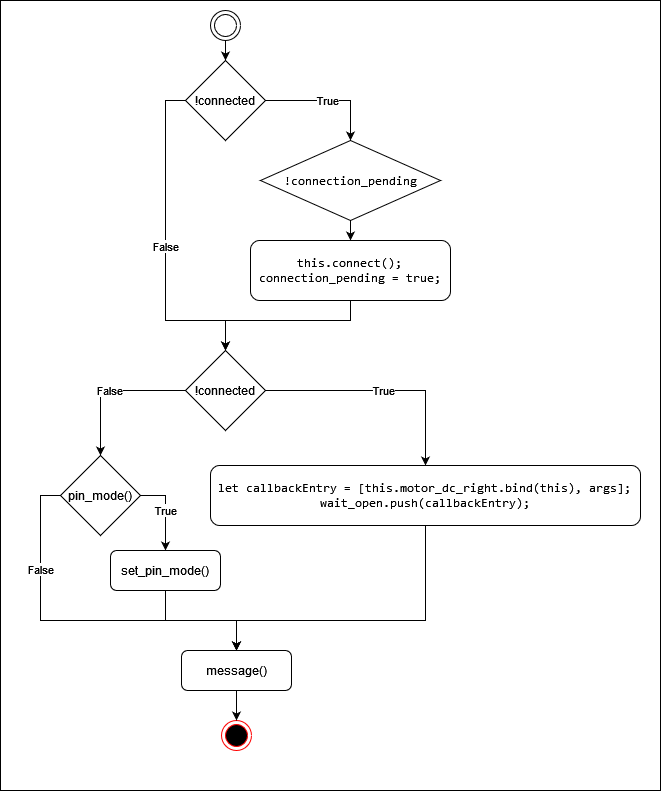

The diagram above was exported from draw.io. Its source (the exported page's mxGraphModel, read from the mxfile embedded in the PNG):
<mxGraphModel dx="1724" dy="936" grid="1" gridSize="10" guides="1" tooltips="1" connect="1" arrows="1" fold="1" page="1" pageScale="1" pageWidth="827" pageHeight="1169" math="0" shadow="0">
  <root>
    <mxCell id="0" />
    <mxCell id="1" parent="0" />
    <mxCell id="2" value="" style="rounded=0;whiteSpace=wrap;html=1;" vertex="1" parent="1">
      <mxGeometry x="1060" y="120" width="660" height="790" as="geometry" />
    </mxCell>
    <mxCell id="3" style="edgeStyle=orthogonalEdgeStyle;rounded=0;orthogonalLoop=1;jettySize=auto;html=1;exitX=0.5;exitY=1;exitDx=0;exitDy=0;entryX=0.5;entryY=0;entryDx=0;entryDy=0;startArrow=none;startFill=0;" edge="1" source="4" target="8" parent="1">
      <mxGeometry relative="1" as="geometry" />
    </mxCell>
    <mxCell id="4" value="" style="ellipse;shape=doubleEllipse;whiteSpace=wrap;html=1;" vertex="1" parent="1">
      <mxGeometry x="1270" y="130" width="30" height="30" as="geometry" />
    </mxCell>
    <mxCell id="5" value="" style="ellipse;html=1;shape=endState;fillColor=#000000;strokeColor=#ff0000;" vertex="1" parent="1">
      <mxGeometry x="1281" y="840" width="30" height="30" as="geometry" />
    </mxCell>
    <mxCell id="6" value="True" style="edgeStyle=orthogonalEdgeStyle;rounded=0;orthogonalLoop=1;jettySize=auto;html=1;exitX=1;exitY=0.5;exitDx=0;exitDy=0;entryX=0.5;entryY=0;entryDx=0;entryDy=0;startArrow=none;startFill=0;" edge="1" source="8" target="10" parent="1">
      <mxGeometry relative="1" as="geometry" />
    </mxCell>
    <mxCell id="7" value="False" style="edgeStyle=orthogonalEdgeStyle;rounded=0;orthogonalLoop=1;jettySize=auto;html=1;exitX=0;exitY=0.5;exitDx=0;exitDy=0;entryX=0.5;entryY=0;entryDx=0;entryDy=0;startArrow=none;startFill=0;" edge="1" source="8" target="15" parent="1">
      <mxGeometry relative="1" as="geometry">
        <Array as="points">
          <mxPoint x="1225" y="220" />
          <mxPoint x="1225" y="440" />
          <mxPoint x="1285" y="440" />
        </Array>
      </mxGeometry>
    </mxCell>
    <mxCell id="8" value="!connected" style="rhombus;whiteSpace=wrap;html=1;" vertex="1" parent="1">
      <mxGeometry x="1245" y="180" width="80" height="80" as="geometry" />
    </mxCell>
    <mxCell id="9" style="edgeStyle=orthogonalEdgeStyle;rounded=0;orthogonalLoop=1;jettySize=auto;html=1;exitX=0.5;exitY=1;exitDx=0;exitDy=0;entryX=0.5;entryY=0;entryDx=0;entryDy=0;startArrow=none;startFill=0;" edge="1" source="10" target="12" parent="1">
      <mxGeometry relative="1" as="geometry" />
    </mxCell>
    <mxCell id="10" value="&lt;pre&gt;&lt;span class=&quot;pl-kos&quot;&gt;&lt;/span&gt;&lt;span class=&quot;pl-c1&quot;&gt;!&lt;/span&gt;&lt;span class=&quot;pl-s1&quot;&gt;connection_pending&lt;/span&gt;&lt;/pre&gt;" style="rhombus;whiteSpace=wrap;html=1;" vertex="1" parent="1">
      <mxGeometry x="1320" y="260" width="180" height="80" as="geometry" />
    </mxCell>
    <mxCell id="11" style="edgeStyle=orthogonalEdgeStyle;rounded=0;orthogonalLoop=1;jettySize=auto;html=1;exitX=0.5;exitY=1;exitDx=0;exitDy=0;entryX=0.5;entryY=0;entryDx=0;entryDy=0;startArrow=none;startFill=0;" edge="1" source="12" target="15" parent="1">
      <mxGeometry relative="1" as="geometry">
        <Array as="points">
          <mxPoint x="1410" y="440" />
          <mxPoint x="1285" y="440" />
        </Array>
      </mxGeometry>
    </mxCell>
    <mxCell id="12" value="&lt;pre&gt;&lt;span class=&quot;pl-smi&quot;&gt;this&lt;/span&gt;&lt;span class=&quot;pl-kos&quot;&gt;.&lt;/span&gt;&lt;span class=&quot;pl-en&quot;&gt;connect&lt;/span&gt;&lt;span class=&quot;pl-kos&quot;&gt;(&lt;/span&gt;&lt;span class=&quot;pl-kos&quot;&gt;)&lt;/span&gt;&lt;span class=&quot;pl-kos&quot;&gt;;&lt;/span&gt;&lt;br/&gt;&lt;span class=&quot;pl-s1&quot;&gt;connection_pending&lt;/span&gt; &lt;span class=&quot;pl-c1&quot;&gt;=&lt;/span&gt; &lt;span class=&quot;pl-c1&quot;&gt;true&lt;/span&gt;&lt;span class=&quot;pl-kos&quot;&gt;;&lt;/span&gt;&lt;/pre&gt;" style="rounded=1;whiteSpace=wrap;html=1;" vertex="1" parent="1">
      <mxGeometry x="1310" y="360" width="200" height="60" as="geometry" />
    </mxCell>
    <mxCell id="13" value="True" style="edgeStyle=orthogonalEdgeStyle;rounded=0;orthogonalLoop=1;jettySize=auto;html=1;exitX=1;exitY=0.5;exitDx=0;exitDy=0;entryX=0.5;entryY=0;entryDx=0;entryDy=0;startArrow=none;startFill=0;" edge="1" source="15" target="17" parent="1">
      <mxGeometry relative="1" as="geometry" />
    </mxCell>
    <mxCell id="14" value="False" style="edgeStyle=orthogonalEdgeStyle;rounded=0;orthogonalLoop=1;jettySize=auto;html=1;exitX=0;exitY=0.5;exitDx=0;exitDy=0;entryX=0.5;entryY=0;entryDx=0;entryDy=0;startArrow=none;startFill=0;" edge="1" source="15" target="20" parent="1">
      <mxGeometry relative="1" as="geometry" />
    </mxCell>
    <mxCell id="15" value="!connected" style="rhombus;whiteSpace=wrap;html=1;" vertex="1" parent="1">
      <mxGeometry x="1245" y="470" width="80" height="80" as="geometry" />
    </mxCell>
    <mxCell id="16" style="edgeStyle=orthogonalEdgeStyle;rounded=0;orthogonalLoop=1;jettySize=auto;html=1;exitX=0.5;exitY=1;exitDx=0;exitDy=0;entryX=0.5;entryY=0;entryDx=0;entryDy=0;startArrow=none;startFill=0;" edge="1" source="17" target="24" parent="1">
      <mxGeometry relative="1" as="geometry">
        <Array as="points">
          <mxPoint x="1485" y="740" />
          <mxPoint x="1296" y="740" />
        </Array>
      </mxGeometry>
    </mxCell>
    <mxCell id="17" value="&lt;pre&gt;&lt;span class=&quot;pl-k&quot;&gt;let&lt;/span&gt; &lt;span class=&quot;pl-s1&quot;&gt;callbackEntry&lt;/span&gt; &lt;span class=&quot;pl-c1&quot;&gt;=&lt;/span&gt; &lt;span class=&quot;pl-kos&quot;&gt;[&lt;/span&gt;&lt;span class=&quot;pl-smi&quot;&gt;this&lt;/span&gt;&lt;span class=&quot;pl-kos&quot;&gt;.&lt;/span&gt;&lt;span class=&quot;pl-c1&quot;&gt;motor_dc_right&lt;/span&gt;&lt;span class=&quot;pl-kos&quot;&gt;.&lt;/span&gt;&lt;span class=&quot;pl-en&quot;&gt;bind&lt;/span&gt;&lt;span class=&quot;pl-kos&quot;&gt;(&lt;/span&gt;&lt;span class=&quot;pl-smi&quot;&gt;this&lt;/span&gt;&lt;span class=&quot;pl-kos&quot;&gt;)&lt;/span&gt;&lt;span class=&quot;pl-kos&quot;&gt;,&lt;/span&gt; &lt;span class=&quot;pl-s1&quot;&gt;args&lt;/span&gt;&lt;span class=&quot;pl-kos&quot;&gt;]&lt;/span&gt;&lt;span class=&quot;pl-kos&quot;&gt;;&lt;/span&gt;&lt;span class=&quot;pl-s1&quot;&gt;&lt;br&gt;wait_open&lt;/span&gt;&lt;span class=&quot;pl-kos&quot;&gt;.&lt;/span&gt;&lt;span class=&quot;pl-en&quot;&gt;push&lt;/span&gt;&lt;span class=&quot;pl-kos&quot;&gt;(&lt;/span&gt;&lt;span class=&quot;pl-s1&quot;&gt;callbackEntry&lt;/span&gt;&lt;span class=&quot;pl-kos&quot;&gt;)&lt;/span&gt;&lt;span class=&quot;pl-kos&quot;&gt;;&lt;/span&gt;&lt;span class=&quot;pl-kos&quot;&gt;&lt;/span&gt;&lt;/pre&gt;" style="rounded=1;whiteSpace=wrap;html=1;" vertex="1" parent="1">
      <mxGeometry x="1270" y="585" width="430" height="60" as="geometry" />
    </mxCell>
    <mxCell id="18" value="True" style="edgeStyle=orthogonalEdgeStyle;rounded=0;orthogonalLoop=1;jettySize=auto;html=1;exitX=1;exitY=0.5;exitDx=0;exitDy=0;entryX=0.5;entryY=0;entryDx=0;entryDy=0;startArrow=none;startFill=0;" edge="1" source="20" target="22" parent="1">
      <mxGeometry relative="1" as="geometry" />
    </mxCell>
    <mxCell id="19" value="False" style="edgeStyle=orthogonalEdgeStyle;rounded=0;orthogonalLoop=1;jettySize=auto;html=1;exitX=0;exitY=0.5;exitDx=0;exitDy=0;entryX=0.5;entryY=0;entryDx=0;entryDy=0;startArrow=none;startFill=0;" edge="1" source="20" target="24" parent="1">
      <mxGeometry x="-0.4879" relative="1" as="geometry">
        <Array as="points">
          <mxPoint x="1100" y="615" />
          <mxPoint x="1100" y="740" />
          <mxPoint x="1296" y="740" />
        </Array>
        <mxPoint as="offset" />
      </mxGeometry>
    </mxCell>
    <mxCell id="20" value="pin_mode()" style="rhombus;whiteSpace=wrap;html=1;" vertex="1" parent="1">
      <mxGeometry x="1120" y="575" width="80" height="80" as="geometry" />
    </mxCell>
    <mxCell id="21" style="edgeStyle=orthogonalEdgeStyle;rounded=0;orthogonalLoop=1;jettySize=auto;html=1;exitX=0.5;exitY=1;exitDx=0;exitDy=0;entryX=0.5;entryY=0;entryDx=0;entryDy=0;startArrow=none;startFill=0;" edge="1" source="22" target="24" parent="1">
      <mxGeometry relative="1" as="geometry" />
    </mxCell>
    <mxCell id="22" value="set_pin_mode()" style="rounded=1;whiteSpace=wrap;html=1;" vertex="1" parent="1">
      <mxGeometry x="1170" y="670" width="110" height="40" as="geometry" />
    </mxCell>
    <mxCell id="23" style="edgeStyle=orthogonalEdgeStyle;rounded=0;orthogonalLoop=1;jettySize=auto;html=1;exitX=0.5;exitY=1;exitDx=0;exitDy=0;entryX=0.5;entryY=0;entryDx=0;entryDy=0;startArrow=none;startFill=0;" edge="1" source="24" target="5" parent="1">
      <mxGeometry relative="1" as="geometry" />
    </mxCell>
    <mxCell id="24" value="message()" style="rounded=1;whiteSpace=wrap;html=1;" vertex="1" parent="1">
      <mxGeometry x="1241" y="770" width="110" height="40" as="geometry" />
    </mxCell>
  </root>
</mxGraphModel>